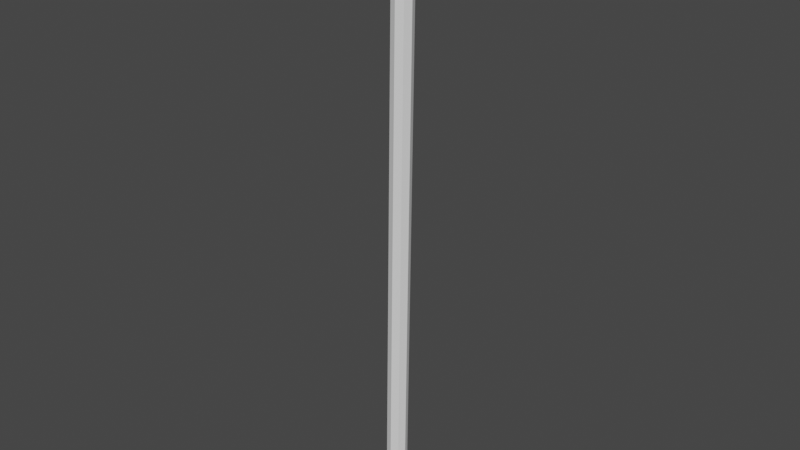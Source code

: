 # Source: collision.blend  (saved by Blender 2.90.8; exported with 4.5.12 LTS)
import bpy
from mathutils import Matrix  # noqa: F401  (used for matrix-valued properties, if any)

bpy.ops.wm.read_factory_settings(use_empty=True)
scene = bpy.context.scene
scene.name = 'Scene'

# ---- collections
col_collection = bpy.data.collections.new('Collection'); scene.collection.children.link(col_collection)

# ---- world
world_world = bpy.data.worlds.new('World'); scene.world = world_world
world_world.use_nodes = True; world_world.node_tree.nodes.clear()
_N = world_world.node_tree.nodes; _L = world_world.node_tree.links
n0 = _N.new('ShaderNodeOutputWorld'); n0.name = 'World Output'; n0.location = (300, 300)
n1 = _N.new('ShaderNodeBackground'); n1.name = 'Background'; n1.location = (10, 300)
n1.inputs[0].default_value = (0.05088, 0.05088, 0.05088, 1.0)
_L.new(n1.outputs[0], n0.inputs[0])
n0.is_active_output = True
world_world.color = (0.05088, 0.05088, 0.05088)
world_world.use_sun_shadow = False
world_world.sun_shadow_jitter_overblur = 0.0

# ---- meshes
me_cylinder = bpy.data.meshes.new('Cylinder')
me_cylinder.from_pydata([(0.0, 1.0, -1.0), (1.3e-14, 2.058, 59.54), (0.7071, 0.7071, -1.0), (0.7071, 1.765, 59.54), (1.0, -4.371e-08, -1.0), (1.0, 1.058, 59.54), (0.7071, -0.7071, -1.0), (0.7071, 0.3508, 59.54), (-8.742e-08, -1.0, -1.0), (-8.742e-08, 0.05786, 59.54), (-0.7071, -0.7071, -1.0), (-0.7071, 0.3508, 59.54), (-1.0, 1.192e-08, -1.0), (-1.0, 1.058, 59.54), (-0.7071, 0.7071, -1.0), (-0.7071, 1.765, 59.54)], [], [(0, 1, 3, 2), (2, 3, 5, 4), (4, 5, 7, 6), (6, 7, 9, 8), (8, 9, 11, 10), (10, 11, 13, 12), (3, 1, 15, 13, 11, 9, 7, 5), (12, 13, 15, 14), (14, 15, 1, 0), (0, 2, 4, 6, 8, 10, 12, 14)])
_uv = me_cylinder.uv_layers.new(name='UVMap')
_uv.uv.foreach_set('vector', [1.0, 0.5, 1.0, 1.0, 0.875, 1.0, 0.875, 0.5, 0.875, 0.5, 0.875, 1.0, 0.75, 1.0, 0.75, 0.5, 0.75, 0.5, 0.75, 1.0, 0.625, 1.0, 0.625, 0.5, 0.625, 0.5, 0.625, 1.0, 0.5, 1.0, 0.5, 0.5, 0.5, 0.5, 0.5, 1.0, 0.375, 1.0, 0.375, 0.5, 0.375, 0.5, 0.375, 1.0, 0.25, 1.0, 0.25, 0.5, 0.4197, 0.4197, 0.25, 0.49, 0.08029, 0.4197, 0.01, 0.25, 0.08029, 0.08029, 0.25, 0.01, 0.4197, 0.08029, 0.49, 0.25, 0.25, 0.5, 0.25, 1.0, 0.125, 1.0, 0.125, 0.5, 0.125, 0.5, 0.125, 1.0, 0.0, 1.0, 0.0, 0.5, 0.75, 0.49, 0.9197, 0.4197, 0.99, 0.25, 0.9197, 0.08029, 0.75, 0.01, 0.5803, 0.08029, 0.51, 0.25, 0.5803, 0.4197])
me_cylinder.use_remesh_fix_poles = True
me_cylinder.use_remesh_preserve_attributes = False
me_cylinder.use_mirror_vertex_groups = False
me_cylinder.update()

# ---- objects
ob_cylinder = bpy.data.objects.new('Cylinder', me_cylinder)

# ---- transforms, parenting, visibility, modifiers, constraints
ob_cylinder.location = (0.0, 0.0, 0.0)
ob_cylinder.scale = (0.3841, 0.3841, 0.3841)
ob_cylinder.lineart.crease_threshold = 0.0

# ---- collection membership
col_collection.objects.link(ob_cylinder)

# ---- scene / render settings (as saved in the file)
scene.frame_start = 1; scene.frame_end = 250; scene.frame_set(1)
scene.render.engine = 'BLENDER_EEVEE_NEXT'
scene.cycles.use_denoising = False
scene.cycles.samples = 128
scene.cycles.sampling_pattern = 'TABULATED_SOBOL'
scene.cycles.use_adaptive_sampling = False
scene.cycles.use_light_tree = False
scene.view_settings.view_transform = 'Filmic'
bpy.context.view_layer.update()

# ---- added for rendering (the .blend has no active camera and no usable light): camera, sun
cam_auto = bpy.data.cameras.new('AutoCamera')
cam_auto.lens = 50.0
cam_auto.sensor_width = 36.0
cam_auto.clip_end = 1000.0
ob_auto_camera = bpy.data.objects.new('AutoCamera', cam_auto)
scene.collection.objects.link(ob_auto_camera)
ob_auto_camera.location = (21.554, -25.6617, 28.4859)
ob_auto_camera.rotation_euler = (1.09748, -7.21219e-08, 0.694738)
scene.camera = ob_auto_camera
light_auto_sun = bpy.data.lights.new('AutoSun', 'SUN')
light_auto_sun.energy = 3.0
light_auto_sun.angle = 0.0523599
ob_auto_sun = bpy.data.objects.new('AutoSun', light_auto_sun)
scene.collection.objects.link(ob_auto_sun)
ob_auto_sun.rotation_euler = (0.872665, 0.174533, 0.523599)
bpy.context.view_layer.update()
